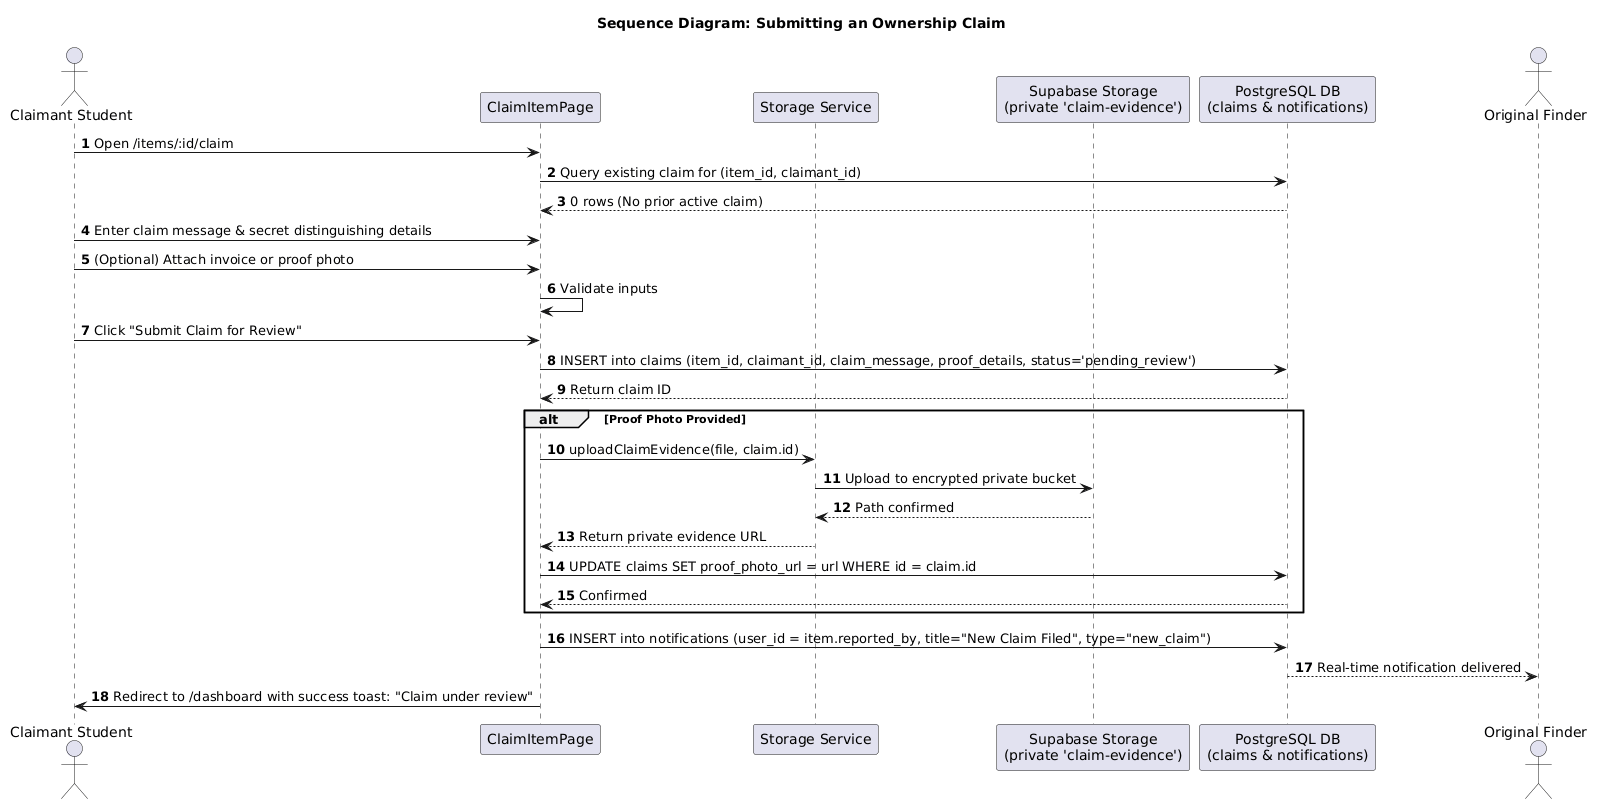

The diagram above was rendered by PlantUML. Its source (embedded in the PNG):
@startuml
title Sequence Diagram: Submitting an Ownership Claim

autonumber
actor "Claimant Student" as Claimant
participant "ClaimItemPage" as UI
participant "Storage Service" as Storage
participant "Supabase Storage\n(private 'claim-evidence')" as PrivBucket
participant "PostgreSQL DB\n(claims & notifications)" as DB
actor "Original Finder" as Finder

Claimant -> UI: Open /items/:id/claim
UI -> DB: Query existing claim for (item_id, claimant_id)
DB --> UI: 0 rows (No prior active claim)

Claimant -> UI: Enter claim message & secret distinguishing details
Claimant -> UI: (Optional) Attach invoice or proof photo
UI -> UI: Validate inputs

Claimant -> UI: Click "Submit Claim for Review"
UI -> DB: INSERT into claims (item_id, claimant_id, claim_message, proof_details, status='pending_review')
DB --> UI: Return claim ID

alt Proof Photo Provided
    UI -> Storage: uploadClaimEvidence(file, claim.id)
    Storage -> PrivBucket: Upload to encrypted private bucket
    PrivBucket --> Storage: Path confirmed
    Storage --> UI: Return private evidence URL
    UI -> DB: UPDATE claims SET proof_photo_url = url WHERE id = claim.id
    DB --> UI: Confirmed
end

UI -> DB: INSERT into notifications (user_id = item.reported_by, title="New Claim Filed", type="new_claim")
DB --> Finder: Real-time notification delivered

UI -> Claimant: Redirect to /dashboard with success toast: "Claim under review"
@enduml